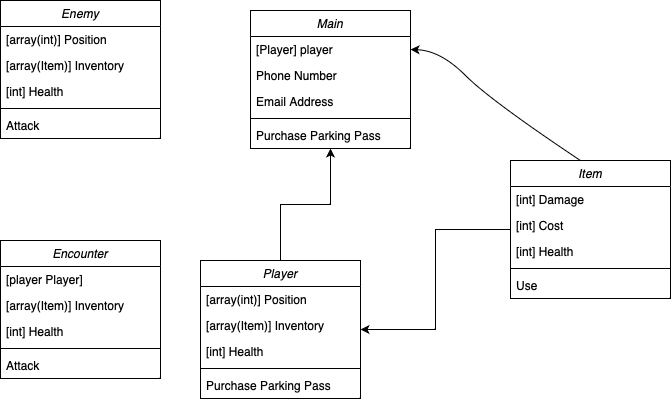

The diagram above was exported from draw.io. Its source (the exported page's mxGraphModel, read from the mxfile embedded in the PNG):
<mxGraphModel dx="1247" dy="623" grid="1" gridSize="10" guides="1" tooltips="1" connect="1" arrows="1" fold="1" page="1" pageScale="1" pageWidth="827" pageHeight="1169" math="0" shadow="0">
  <root>
    <mxCell id="WIyWlLk6GJQsqaUBKTNV-0" />
    <mxCell id="WIyWlLk6GJQsqaUBKTNV-1" parent="WIyWlLk6GJQsqaUBKTNV-0" />
    <mxCell id="zkfFHV4jXpPFQw0GAbJ--0" value="Main" style="swimlane;fontStyle=2;align=center;verticalAlign=top;childLayout=stackLayout;horizontal=1;startSize=26;horizontalStack=0;resizeParent=1;resizeLast=0;collapsible=1;marginBottom=0;rounded=0;shadow=0;strokeWidth=1;" parent="WIyWlLk6GJQsqaUBKTNV-1" vertex="1">
      <mxGeometry x="280" y="60" width="160" height="138" as="geometry">
        <mxRectangle x="230" y="140" width="160" height="26" as="alternateBounds" />
      </mxGeometry>
    </mxCell>
    <mxCell id="zkfFHV4jXpPFQw0GAbJ--1" value="[Player] player" style="text;align=left;verticalAlign=top;spacingLeft=4;spacingRight=4;overflow=hidden;rotatable=0;points=[[0,0.5],[1,0.5]];portConstraint=eastwest;" parent="zkfFHV4jXpPFQw0GAbJ--0" vertex="1">
      <mxGeometry y="26" width="160" height="26" as="geometry" />
    </mxCell>
    <mxCell id="zkfFHV4jXpPFQw0GAbJ--2" value="Phone Number" style="text;align=left;verticalAlign=top;spacingLeft=4;spacingRight=4;overflow=hidden;rotatable=0;points=[[0,0.5],[1,0.5]];portConstraint=eastwest;rounded=0;shadow=0;html=0;" parent="zkfFHV4jXpPFQw0GAbJ--0" vertex="1">
      <mxGeometry y="52" width="160" height="26" as="geometry" />
    </mxCell>
    <mxCell id="zkfFHV4jXpPFQw0GAbJ--3" value="Email Address" style="text;align=left;verticalAlign=top;spacingLeft=4;spacingRight=4;overflow=hidden;rotatable=0;points=[[0,0.5],[1,0.5]];portConstraint=eastwest;rounded=0;shadow=0;html=0;" parent="zkfFHV4jXpPFQw0GAbJ--0" vertex="1">
      <mxGeometry y="78" width="160" height="26" as="geometry" />
    </mxCell>
    <mxCell id="zkfFHV4jXpPFQw0GAbJ--4" value="" style="line;html=1;strokeWidth=1;align=left;verticalAlign=middle;spacingTop=-1;spacingLeft=3;spacingRight=3;rotatable=0;labelPosition=right;points=[];portConstraint=eastwest;" parent="zkfFHV4jXpPFQw0GAbJ--0" vertex="1">
      <mxGeometry y="104" width="160" height="8" as="geometry" />
    </mxCell>
    <mxCell id="zkfFHV4jXpPFQw0GAbJ--5" value="Purchase Parking Pass" style="text;align=left;verticalAlign=top;spacingLeft=4;spacingRight=4;overflow=hidden;rotatable=0;points=[[0,0.5],[1,0.5]];portConstraint=eastwest;" parent="zkfFHV4jXpPFQw0GAbJ--0" vertex="1">
      <mxGeometry y="112" width="160" height="26" as="geometry" />
    </mxCell>
    <mxCell id="KTgqYo3XWxQuSRVN2rO9-10" style="edgeStyle=orthogonalEdgeStyle;rounded=0;orthogonalLoop=1;jettySize=auto;html=1;" edge="1" parent="WIyWlLk6GJQsqaUBKTNV-1" source="KTgqYo3XWxQuSRVN2rO9-2" target="zkfFHV4jXpPFQw0GAbJ--0">
      <mxGeometry relative="1" as="geometry" />
    </mxCell>
    <mxCell id="KTgqYo3XWxQuSRVN2rO9-2" value="Player" style="swimlane;fontStyle=2;align=center;verticalAlign=top;childLayout=stackLayout;horizontal=1;startSize=26;horizontalStack=0;resizeParent=1;resizeLast=0;collapsible=1;marginBottom=0;rounded=0;shadow=0;strokeWidth=1;" vertex="1" parent="WIyWlLk6GJQsqaUBKTNV-1">
      <mxGeometry x="230" y="310" width="160" height="138" as="geometry">
        <mxRectangle x="230" y="140" width="160" height="26" as="alternateBounds" />
      </mxGeometry>
    </mxCell>
    <mxCell id="KTgqYo3XWxQuSRVN2rO9-4" value="[array(int)] Position" style="text;align=left;verticalAlign=top;spacingLeft=4;spacingRight=4;overflow=hidden;rotatable=0;points=[[0,0.5],[1,0.5]];portConstraint=eastwest;rounded=0;shadow=0;html=0;" vertex="1" parent="KTgqYo3XWxQuSRVN2rO9-2">
      <mxGeometry y="26" width="160" height="26" as="geometry" />
    </mxCell>
    <mxCell id="KTgqYo3XWxQuSRVN2rO9-5" value="[array(Item)] Inventory" style="text;align=left;verticalAlign=top;spacingLeft=4;spacingRight=4;overflow=hidden;rotatable=0;points=[[0,0.5],[1,0.5]];portConstraint=eastwest;rounded=0;shadow=0;html=0;" vertex="1" parent="KTgqYo3XWxQuSRVN2rO9-2">
      <mxGeometry y="52" width="160" height="26" as="geometry" />
    </mxCell>
    <mxCell id="KTgqYo3XWxQuSRVN2rO9-11" value="[int] Health" style="text;align=left;verticalAlign=top;spacingLeft=4;spacingRight=4;overflow=hidden;rotatable=0;points=[[0,0.5],[1,0.5]];portConstraint=eastwest;rounded=0;shadow=0;html=0;" vertex="1" parent="KTgqYo3XWxQuSRVN2rO9-2">
      <mxGeometry y="78" width="160" height="26" as="geometry" />
    </mxCell>
    <mxCell id="KTgqYo3XWxQuSRVN2rO9-6" value="" style="line;html=1;strokeWidth=1;align=left;verticalAlign=middle;spacingTop=-1;spacingLeft=3;spacingRight=3;rotatable=0;labelPosition=right;points=[];portConstraint=eastwest;" vertex="1" parent="KTgqYo3XWxQuSRVN2rO9-2">
      <mxGeometry y="104" width="160" height="8" as="geometry" />
    </mxCell>
    <mxCell id="KTgqYo3XWxQuSRVN2rO9-7" value="Purchase Parking Pass" style="text;align=left;verticalAlign=top;spacingLeft=4;spacingRight=4;overflow=hidden;rotatable=0;points=[[0,0.5],[1,0.5]];portConstraint=eastwest;" vertex="1" parent="KTgqYo3XWxQuSRVN2rO9-2">
      <mxGeometry y="112" width="160" height="26" as="geometry" />
    </mxCell>
    <mxCell id="KTgqYo3XWxQuSRVN2rO9-19" style="edgeStyle=orthogonalEdgeStyle;rounded=0;orthogonalLoop=1;jettySize=auto;html=1;" edge="1" parent="WIyWlLk6GJQsqaUBKTNV-1" source="KTgqYo3XWxQuSRVN2rO9-13" target="KTgqYo3XWxQuSRVN2rO9-2">
      <mxGeometry relative="1" as="geometry" />
    </mxCell>
    <mxCell id="KTgqYo3XWxQuSRVN2rO9-13" value="Item" style="swimlane;fontStyle=2;align=center;verticalAlign=top;childLayout=stackLayout;horizontal=1;startSize=26;horizontalStack=0;resizeParent=1;resizeLast=0;collapsible=1;marginBottom=0;rounded=0;shadow=0;strokeWidth=1;" vertex="1" parent="WIyWlLk6GJQsqaUBKTNV-1">
      <mxGeometry x="540" y="210" width="160" height="138" as="geometry">
        <mxRectangle x="230" y="140" width="160" height="26" as="alternateBounds" />
      </mxGeometry>
    </mxCell>
    <mxCell id="KTgqYo3XWxQuSRVN2rO9-14" value="[int] Damage" style="text;align=left;verticalAlign=top;spacingLeft=4;spacingRight=4;overflow=hidden;rotatable=0;points=[[0,0.5],[1,0.5]];portConstraint=eastwest;rounded=0;shadow=0;html=0;" vertex="1" parent="KTgqYo3XWxQuSRVN2rO9-13">
      <mxGeometry y="26" width="160" height="26" as="geometry" />
    </mxCell>
    <mxCell id="KTgqYo3XWxQuSRVN2rO9-15" value="[int] Cost" style="text;align=left;verticalAlign=top;spacingLeft=4;spacingRight=4;overflow=hidden;rotatable=0;points=[[0,0.5],[1,0.5]];portConstraint=eastwest;rounded=0;shadow=0;html=0;" vertex="1" parent="KTgqYo3XWxQuSRVN2rO9-13">
      <mxGeometry y="52" width="160" height="26" as="geometry" />
    </mxCell>
    <mxCell id="KTgqYo3XWxQuSRVN2rO9-16" value="[int] Health" style="text;align=left;verticalAlign=top;spacingLeft=4;spacingRight=4;overflow=hidden;rotatable=0;points=[[0,0.5],[1,0.5]];portConstraint=eastwest;rounded=0;shadow=0;html=0;" vertex="1" parent="KTgqYo3XWxQuSRVN2rO9-13">
      <mxGeometry y="78" width="160" height="26" as="geometry" />
    </mxCell>
    <mxCell id="KTgqYo3XWxQuSRVN2rO9-17" value="" style="line;html=1;strokeWidth=1;align=left;verticalAlign=middle;spacingTop=-1;spacingLeft=3;spacingRight=3;rotatable=0;labelPosition=right;points=[];portConstraint=eastwest;" vertex="1" parent="KTgqYo3XWxQuSRVN2rO9-13">
      <mxGeometry y="104" width="160" height="8" as="geometry" />
    </mxCell>
    <mxCell id="KTgqYo3XWxQuSRVN2rO9-18" value="Use" style="text;align=left;verticalAlign=top;spacingLeft=4;spacingRight=4;overflow=hidden;rotatable=0;points=[[0,0.5],[1,0.5]];portConstraint=eastwest;" vertex="1" parent="KTgqYo3XWxQuSRVN2rO9-13">
      <mxGeometry y="112" width="160" height="26" as="geometry" />
    </mxCell>
    <mxCell id="KTgqYo3XWxQuSRVN2rO9-21" value="" style="curved=1;endArrow=classic;html=1;rounded=0;exitX=0.437;exitY=0;exitDx=0;exitDy=0;exitPerimeter=0;entryX=1;entryY=0.5;entryDx=0;entryDy=0;" edge="1" parent="WIyWlLk6GJQsqaUBKTNV-1" source="KTgqYo3XWxQuSRVN2rO9-13" target="zkfFHV4jXpPFQw0GAbJ--1">
      <mxGeometry width="50" height="50" relative="1" as="geometry">
        <mxPoint x="470" y="150" as="sourcePoint" />
        <mxPoint x="520" y="100" as="targetPoint" />
        <Array as="points">
          <mxPoint x="520" y="150" />
          <mxPoint x="470" y="100" />
        </Array>
      </mxGeometry>
    </mxCell>
    <mxCell id="KTgqYo3XWxQuSRVN2rO9-22" value="Enemy" style="swimlane;fontStyle=2;align=center;verticalAlign=top;childLayout=stackLayout;horizontal=1;startSize=26;horizontalStack=0;resizeParent=1;resizeLast=0;collapsible=1;marginBottom=0;rounded=0;shadow=0;strokeWidth=1;" vertex="1" parent="WIyWlLk6GJQsqaUBKTNV-1">
      <mxGeometry x="30" y="50" width="160" height="138" as="geometry">
        <mxRectangle x="230" y="140" width="160" height="26" as="alternateBounds" />
      </mxGeometry>
    </mxCell>
    <mxCell id="KTgqYo3XWxQuSRVN2rO9-23" value="[array(int)] Position" style="text;align=left;verticalAlign=top;spacingLeft=4;spacingRight=4;overflow=hidden;rotatable=0;points=[[0,0.5],[1,0.5]];portConstraint=eastwest;rounded=0;shadow=0;html=0;" vertex="1" parent="KTgqYo3XWxQuSRVN2rO9-22">
      <mxGeometry y="26" width="160" height="26" as="geometry" />
    </mxCell>
    <mxCell id="KTgqYo3XWxQuSRVN2rO9-24" value="[array(Item)] Inventory" style="text;align=left;verticalAlign=top;spacingLeft=4;spacingRight=4;overflow=hidden;rotatable=0;points=[[0,0.5],[1,0.5]];portConstraint=eastwest;rounded=0;shadow=0;html=0;" vertex="1" parent="KTgqYo3XWxQuSRVN2rO9-22">
      <mxGeometry y="52" width="160" height="26" as="geometry" />
    </mxCell>
    <mxCell id="KTgqYo3XWxQuSRVN2rO9-25" value="[int] Health" style="text;align=left;verticalAlign=top;spacingLeft=4;spacingRight=4;overflow=hidden;rotatable=0;points=[[0,0.5],[1,0.5]];portConstraint=eastwest;rounded=0;shadow=0;html=0;" vertex="1" parent="KTgqYo3XWxQuSRVN2rO9-22">
      <mxGeometry y="78" width="160" height="26" as="geometry" />
    </mxCell>
    <mxCell id="KTgqYo3XWxQuSRVN2rO9-26" value="" style="line;html=1;strokeWidth=1;align=left;verticalAlign=middle;spacingTop=-1;spacingLeft=3;spacingRight=3;rotatable=0;labelPosition=right;points=[];portConstraint=eastwest;" vertex="1" parent="KTgqYo3XWxQuSRVN2rO9-22">
      <mxGeometry y="104" width="160" height="8" as="geometry" />
    </mxCell>
    <mxCell id="KTgqYo3XWxQuSRVN2rO9-27" value="Attack" style="text;align=left;verticalAlign=top;spacingLeft=4;spacingRight=4;overflow=hidden;rotatable=0;points=[[0,0.5],[1,0.5]];portConstraint=eastwest;" vertex="1" parent="KTgqYo3XWxQuSRVN2rO9-22">
      <mxGeometry y="112" width="160" height="26" as="geometry" />
    </mxCell>
    <mxCell id="KTgqYo3XWxQuSRVN2rO9-28" value="Encounter" style="swimlane;fontStyle=2;align=center;verticalAlign=top;childLayout=stackLayout;horizontal=1;startSize=26;horizontalStack=0;resizeParent=1;resizeLast=0;collapsible=1;marginBottom=0;rounded=0;shadow=0;strokeWidth=1;" vertex="1" parent="WIyWlLk6GJQsqaUBKTNV-1">
      <mxGeometry x="30" y="290" width="160" height="138" as="geometry">
        <mxRectangle x="230" y="140" width="160" height="26" as="alternateBounds" />
      </mxGeometry>
    </mxCell>
    <mxCell id="KTgqYo3XWxQuSRVN2rO9-29" value="[player Player]" style="text;align=left;verticalAlign=top;spacingLeft=4;spacingRight=4;overflow=hidden;rotatable=0;points=[[0,0.5],[1,0.5]];portConstraint=eastwest;rounded=0;shadow=0;html=0;" vertex="1" parent="KTgqYo3XWxQuSRVN2rO9-28">
      <mxGeometry y="26" width="160" height="26" as="geometry" />
    </mxCell>
    <mxCell id="KTgqYo3XWxQuSRVN2rO9-30" value="[array(Item)] Inventory" style="text;align=left;verticalAlign=top;spacingLeft=4;spacingRight=4;overflow=hidden;rotatable=0;points=[[0,0.5],[1,0.5]];portConstraint=eastwest;rounded=0;shadow=0;html=0;" vertex="1" parent="KTgqYo3XWxQuSRVN2rO9-28">
      <mxGeometry y="52" width="160" height="26" as="geometry" />
    </mxCell>
    <mxCell id="KTgqYo3XWxQuSRVN2rO9-31" value="[int] Health" style="text;align=left;verticalAlign=top;spacingLeft=4;spacingRight=4;overflow=hidden;rotatable=0;points=[[0,0.5],[1,0.5]];portConstraint=eastwest;rounded=0;shadow=0;html=0;" vertex="1" parent="KTgqYo3XWxQuSRVN2rO9-28">
      <mxGeometry y="78" width="160" height="26" as="geometry" />
    </mxCell>
    <mxCell id="KTgqYo3XWxQuSRVN2rO9-32" value="" style="line;html=1;strokeWidth=1;align=left;verticalAlign=middle;spacingTop=-1;spacingLeft=3;spacingRight=3;rotatable=0;labelPosition=right;points=[];portConstraint=eastwest;" vertex="1" parent="KTgqYo3XWxQuSRVN2rO9-28">
      <mxGeometry y="104" width="160" height="8" as="geometry" />
    </mxCell>
    <mxCell id="KTgqYo3XWxQuSRVN2rO9-33" value="Attack" style="text;align=left;verticalAlign=top;spacingLeft=4;spacingRight=4;overflow=hidden;rotatable=0;points=[[0,0.5],[1,0.5]];portConstraint=eastwest;" vertex="1" parent="KTgqYo3XWxQuSRVN2rO9-28">
      <mxGeometry y="112" width="160" height="26" as="geometry" />
    </mxCell>
  </root>
</mxGraphModel>